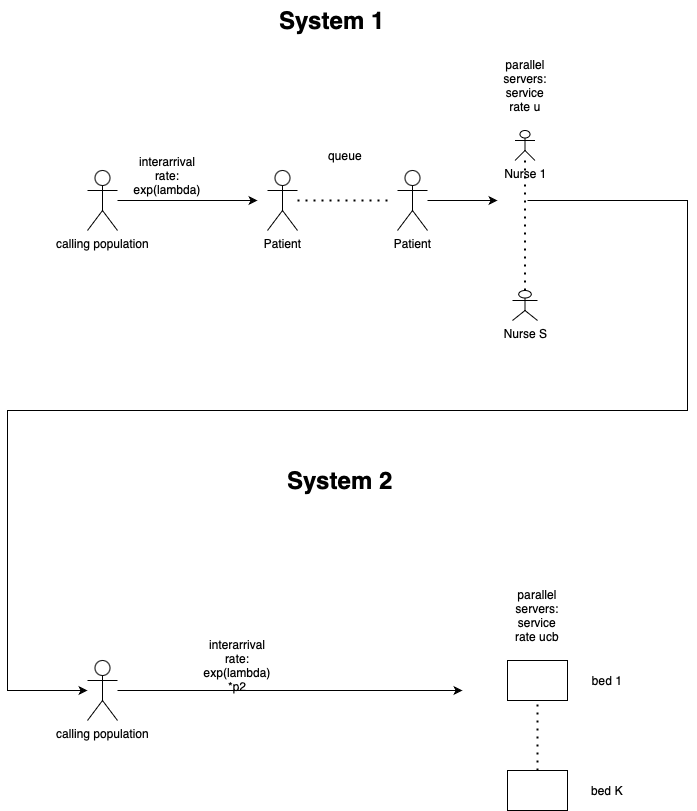

The diagram above was exported from draw.io. Its source (the exported page's mxGraphModel, read from the mxfile embedded in the PNG):
<mxGraphModel dx="1910" dy="719" grid="1" gridSize="10" guides="1" tooltips="1" connect="1" arrows="1" fold="1" page="1" pageScale="1" pageWidth="850" pageHeight="1100" math="0" shadow="0">
  <root>
    <mxCell id="0" />
    <mxCell id="1" parent="0" />
    <mxCell id="5AOpV4nM4R4ci-C_Lwsy-4" style="edgeStyle=orthogonalEdgeStyle;rounded=0;orthogonalLoop=1;jettySize=auto;html=1;" edge="1" parent="1" source="5AOpV4nM4R4ci-C_Lwsy-1">
      <mxGeometry relative="1" as="geometry">
        <mxPoint x="210" y="230" as="targetPoint" />
      </mxGeometry>
    </mxCell>
    <mxCell id="5AOpV4nM4R4ci-C_Lwsy-1" value="calling population" style="shape=umlActor;verticalLabelPosition=bottom;verticalAlign=top;html=1;outlineConnect=0;" vertex="1" parent="1">
      <mxGeometry x="40" y="200" width="30" height="60" as="geometry" />
    </mxCell>
    <mxCell id="5AOpV4nM4R4ci-C_Lwsy-3" value="&lt;h1 style=&quot;margin-top: 0px;&quot;&gt;System 1&lt;/h1&gt;" style="text;html=1;whiteSpace=wrap;overflow=hidden;rounded=0;" vertex="1" parent="1">
      <mxGeometry x="230" y="30" width="135" height="40" as="geometry" />
    </mxCell>
    <mxCell id="5AOpV4nM4R4ci-C_Lwsy-6" value="interarrival rate:&lt;div&gt;exp(lambda)&lt;/div&gt;" style="text;html=1;align=center;verticalAlign=middle;whiteSpace=wrap;rounded=0;" vertex="1" parent="1">
      <mxGeometry x="90" y="190" width="60" height="30" as="geometry" />
    </mxCell>
    <mxCell id="5AOpV4nM4R4ci-C_Lwsy-7" value="Nurse 1" style="shape=umlActor;verticalLabelPosition=bottom;verticalAlign=top;html=1;outlineConnect=0;" vertex="1" parent="1">
      <mxGeometry x="467.5" y="160" width="20" height="30" as="geometry" />
    </mxCell>
    <mxCell id="5AOpV4nM4R4ci-C_Lwsy-9" value="Nurse S" style="shape=umlActor;verticalLabelPosition=bottom;verticalAlign=top;html=1;outlineConnect=0;" vertex="1" parent="1">
      <mxGeometry x="465" y="320" width="25" height="30" as="geometry" />
    </mxCell>
    <mxCell id="5AOpV4nM4R4ci-C_Lwsy-12" value="" style="endArrow=none;dashed=1;html=1;dashPattern=1 3;strokeWidth=2;rounded=0;exitX=0.5;exitY=0;exitDx=0;exitDy=0;exitPerimeter=0;" edge="1" parent="1" source="5AOpV4nM4R4ci-C_Lwsy-9" target="5AOpV4nM4R4ci-C_Lwsy-7">
      <mxGeometry width="50" height="50" relative="1" as="geometry">
        <mxPoint x="510" y="350" as="sourcePoint" />
        <mxPoint x="480" y="220" as="targetPoint" />
      </mxGeometry>
    </mxCell>
    <mxCell id="5AOpV4nM4R4ci-C_Lwsy-13" value="parallel servers: service rate u" style="text;html=1;align=center;verticalAlign=middle;whiteSpace=wrap;rounded=0;" vertex="1" parent="1">
      <mxGeometry x="447.5" y="100" width="60" height="30" as="geometry" />
    </mxCell>
    <mxCell id="5AOpV4nM4R4ci-C_Lwsy-14" value="Patient" style="shape=umlActor;verticalLabelPosition=bottom;verticalAlign=top;html=1;outlineConnect=0;" vertex="1" parent="1">
      <mxGeometry x="220" y="200" width="30" height="60" as="geometry" />
    </mxCell>
    <mxCell id="5AOpV4nM4R4ci-C_Lwsy-15" value="" style="endArrow=none;dashed=1;html=1;dashPattern=1 3;strokeWidth=2;rounded=0;" edge="1" parent="1" source="5AOpV4nM4R4ci-C_Lwsy-14">
      <mxGeometry width="50" height="50" relative="1" as="geometry">
        <mxPoint x="310" y="360" as="sourcePoint" />
        <mxPoint x="340" y="230" as="targetPoint" />
      </mxGeometry>
    </mxCell>
    <mxCell id="5AOpV4nM4R4ci-C_Lwsy-18" value="Patient" style="shape=umlActor;verticalLabelPosition=bottom;verticalAlign=top;html=1;outlineConnect=0;" vertex="1" parent="1">
      <mxGeometry x="350" y="200" width="30" height="60" as="geometry" />
    </mxCell>
    <mxCell id="5AOpV4nM4R4ci-C_Lwsy-19" value="" style="endArrow=classic;html=1;rounded=0;" edge="1" parent="1" source="5AOpV4nM4R4ci-C_Lwsy-18">
      <mxGeometry width="50" height="50" relative="1" as="geometry">
        <mxPoint x="370" y="290" as="sourcePoint" />
        <mxPoint x="450" y="230" as="targetPoint" />
      </mxGeometry>
    </mxCell>
    <mxCell id="5AOpV4nM4R4ci-C_Lwsy-20" value="" style="endArrow=classic;html=1;rounded=0;" edge="1" parent="1" target="5AOpV4nM4R4ci-C_Lwsy-21">
      <mxGeometry width="50" height="50" relative="1" as="geometry">
        <mxPoint x="480" y="230" as="sourcePoint" />
        <mxPoint x="10" y="560" as="targetPoint" />
        <Array as="points">
          <mxPoint x="640" y="230" />
          <mxPoint x="640" y="440" />
          <mxPoint x="-40" y="440" />
          <mxPoint x="-40" y="720" />
        </Array>
      </mxGeometry>
    </mxCell>
    <mxCell id="5AOpV4nM4R4ci-C_Lwsy-21" value="calling population" style="shape=umlActor;verticalLabelPosition=bottom;verticalAlign=top;html=1;outlineConnect=0;" vertex="1" parent="1">
      <mxGeometry x="40" y="690" width="30" height="60" as="geometry" />
    </mxCell>
    <mxCell id="5AOpV4nM4R4ci-C_Lwsy-22" value="&lt;h1 style=&quot;margin-top: 0px;&quot;&gt;System 2&lt;/h1&gt;" style="text;html=1;whiteSpace=wrap;overflow=hidden;rounded=0;" vertex="1" parent="1">
      <mxGeometry x="237.5" y="490" width="120" height="40" as="geometry" />
    </mxCell>
    <mxCell id="5AOpV4nM4R4ci-C_Lwsy-23" value="queue" style="text;html=1;align=center;verticalAlign=middle;whiteSpace=wrap;rounded=0;" vertex="1" parent="1">
      <mxGeometry x="267.5" y="170" width="60" height="30" as="geometry" />
    </mxCell>
    <mxCell id="5AOpV4nM4R4ci-C_Lwsy-24" value="" style="endArrow=classic;html=1;rounded=0;" edge="1" parent="1" source="5AOpV4nM4R4ci-C_Lwsy-21">
      <mxGeometry width="50" height="50" relative="1" as="geometry">
        <mxPoint x="370" y="790" as="sourcePoint" />
        <mxPoint x="415" y="720" as="targetPoint" />
      </mxGeometry>
    </mxCell>
    <mxCell id="5AOpV4nM4R4ci-C_Lwsy-27" value="" style="rounded=0;whiteSpace=wrap;html=1;" vertex="1" parent="1">
      <mxGeometry x="460" y="690" width="60" height="40" as="geometry" />
    </mxCell>
    <mxCell id="5AOpV4nM4R4ci-C_Lwsy-28" value="" style="rounded=0;whiteSpace=wrap;html=1;" vertex="1" parent="1">
      <mxGeometry x="460" y="800" width="60" height="40" as="geometry" />
    </mxCell>
    <mxCell id="5AOpV4nM4R4ci-C_Lwsy-29" value="" style="endArrow=none;dashed=1;html=1;dashPattern=1 3;strokeWidth=2;rounded=0;entryX=0.5;entryY=1;entryDx=0;entryDy=0;exitX=0.5;exitY=0;exitDx=0;exitDy=0;" edge="1" parent="1" source="5AOpV4nM4R4ci-C_Lwsy-28" target="5AOpV4nM4R4ci-C_Lwsy-27">
      <mxGeometry width="50" height="50" relative="1" as="geometry">
        <mxPoint x="400" y="740" as="sourcePoint" />
        <mxPoint x="450" y="690" as="targetPoint" />
      </mxGeometry>
    </mxCell>
    <mxCell id="5AOpV4nM4R4ci-C_Lwsy-30" value="parallel servers: service rate ucb" style="text;html=1;align=center;verticalAlign=middle;whiteSpace=wrap;rounded=0;" vertex="1" parent="1">
      <mxGeometry x="460" y="630" width="60" height="30" as="geometry" />
    </mxCell>
    <mxCell id="5AOpV4nM4R4ci-C_Lwsy-31" value="bed 1" style="text;html=1;align=center;verticalAlign=middle;whiteSpace=wrap;rounded=0;" vertex="1" parent="1">
      <mxGeometry x="530" y="695" width="60" height="30" as="geometry" />
    </mxCell>
    <mxCell id="5AOpV4nM4R4ci-C_Lwsy-32" value="bed K" style="text;html=1;align=center;verticalAlign=middle;whiteSpace=wrap;rounded=0;" vertex="1" parent="1">
      <mxGeometry x="530" y="805" width="60" height="30" as="geometry" />
    </mxCell>
    <mxCell id="5AOpV4nM4R4ci-C_Lwsy-33" value="interarrival rate: exp(lambda) *p2" style="text;html=1;align=center;verticalAlign=middle;whiteSpace=wrap;rounded=0;" vertex="1" parent="1">
      <mxGeometry x="160" y="680" width="60" height="30" as="geometry" />
    </mxCell>
  </root>
</mxGraphModel>